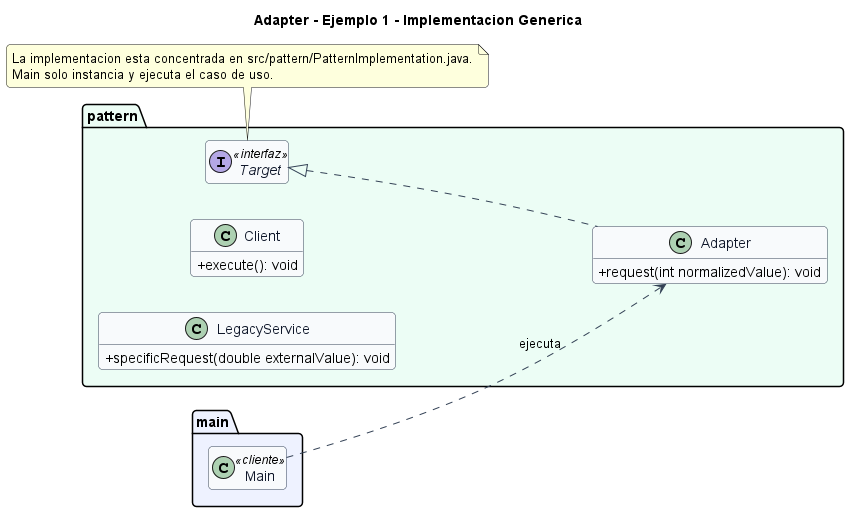

The diagram above was rendered by PlantUML. Its source (embedded in the PNG):
@startuml
title Adapter - Ejemplo 1 - Implementacion Generica
left to right direction
skinparam backgroundColor #FFFFFF
skinparam shadowing false
skinparam roundcorner 8
skinparam classAttributeIconSize 0
skinparam class {
  BackgroundColor #F8FAFC
  BorderColor #334155
  ArrowColor #334155
  FontColor #0F172A
}
hide empty members

package "main" #EEF2FF {
  class Main <<cliente>>
}

package "pattern" #ECFDF5 {
  class Adapter {
    +request(int normalizedValue): void
  }
  class Client {
    +execute(): void
  }
  class LegacyService {
    +specificRequest(double externalValue): void
  }
  interface Target <<interfaz>> {
  }
}

Target <|.. Adapter
Main ..> Adapter : ejecuta

note bottom
La implementacion esta concentrada en src/pattern/PatternImplementation.java.
Main solo instancia y ejecuta el caso de uso.
end note
@enduml